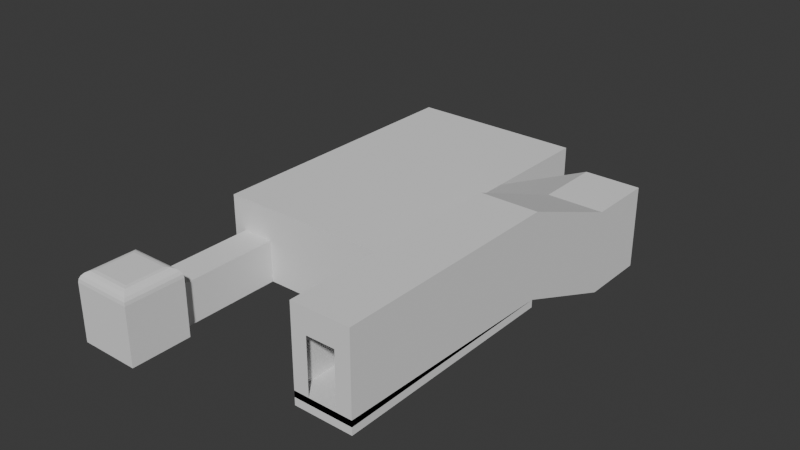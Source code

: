 # Source: dungeon-1.blend  (saved by Blender 4.2.66; exported with 4.5.12 LTS)
import bpy
from mathutils import Matrix  # noqa: F401  (used for matrix-valued properties, if any)

bpy.ops.wm.read_factory_settings(use_empty=True)
scene = bpy.context.scene
scene.name = 'Scene'

# ---- collections
col_collection = bpy.data.collections.new('Collection'); scene.collection.children.link(col_collection)

# ---- world
world_world = bpy.data.worlds.new('World'); scene.world = world_world
world_world.use_nodes = True; world_world.node_tree.nodes.clear()
_N = world_world.node_tree.nodes; _L = world_world.node_tree.links
n0 = _N.new('ShaderNodeOutputWorld'); n0.name = 'World Output'; n0.location = (300, 300)
n1 = _N.new('ShaderNodeBackground'); n1.name = 'Background'; n1.location = (10, 300)
n1.inputs[0].default_value = (0.05088, 0.05088, 0.05088, 1.0)
_L.new(n1.outputs[0], n0.inputs[0])
n0.is_active_output = True
world_world.color = (0.05088, 0.05088, 0.05088)
world_world.sun_shadow_jitter_overblur = 0.0

# ---- meshes
me_cube_001 = bpy.data.meshes.new('Cube.001')
me_cube_001.from_pydata([(-2.675, -10.75, 0.911), (-2.675, -10.75, 0.3464), (-2.675, 9.46, 0.3898), (-2.675, 10.75, 0.3464), (2.675, -10.75, 0.911), (2.675, -10.75, 0.3464), (2.675, 9.46, 0.3898), (2.675, 10.75, 0.3464), (-2.675, -10.75, -0.3464), (-2.675, 10.75, -0.3464), (2.675, -10.75, -0.3464), (2.675, 10.75, -0.3464), (-1.283, -10.75, 0.9147), (-2.675, 10.75, 0.3464), (2.675, 10.75, 0.3464), (1.283, -10.75, 0.9147), (-1.283, -10.75, 5.991), (-2.675, 10.75, 8.205), (2.675, 10.75, 8.205), (1.283, -10.75, 5.991), (-2.422, -10.5, 8.205), (-2.422, 10.5, 8.205), (2.422, 10.5, 8.205), (2.422, -10.5, 8.205), (2.675, -10.75, 0.3464), (-2.675, -10.75, 0.3464), (2.675, -10.75, 8.205), (-2.675, -10.75, 8.205), (-2.675, 20.95, -3.583), (2.675, 20.95, -3.583), (2.675, 20.95, 4.276), (-2.675, 20.95, 4.276), (-2.675, 27.25, -3.583), (2.675, 27.25, -3.583), (2.675, 27.25, 4.276), (-2.675, 27.25, 4.276), (-12.01, 20.95, -7.67), (-12.01, 20.95, 0.1886), (-12.01, 27.25, -7.67), (-12.01, 27.25, 0.1886), (-30.43, 20.95, -7.67), (-30.43, 20.95, 0.1886), (-30.43, 27.25, -7.67), (-30.43, 27.25, 0.1886), (-12.01, 9.059, -7.67), (-12.01, 9.059, 0.1886), (-12.01, 39.14, -7.67), (-12.01, 39.14, 0.1886), (-30.43, 9.059, -7.67), (-30.43, 9.059, 0.1886), (-30.43, 39.14, -7.67), (-30.43, 39.14, 0.1886), (-25.65, 27.25, -7.67), (-25.65, 27.25, 0.1886), (-25.65, 20.95, 0.1886), (-25.65, 20.95, -7.67), (-25.65, 39.14, -7.67), (-25.65, 39.14, 0.1886), (-25.65, 9.059, 0.1886), (-25.65, 9.059, -7.67), (-29.09, 27.25, -7.67), (-29.09, 39.14, -7.67), (-29.09, 27.25, 0.1886), (-29.09, 20.95, 0.1886), (-29.09, 20.95, -7.67), (-29.09, 39.14, 0.1886), (-29.09, 9.059, 0.1886), (-29.09, 9.059, -7.67), (2.675, 10.75, 4.767), (-2.675, 10.75, 4.767), (2.675, -10.75, 4.767), (-2.675, -10.75, 4.767), (1.283, -10.75, 4.394), (-1.283, -10.75, 4.394), (2.675, 20.95, 0.838), (-2.675, 20.95, 0.838), (2.675, 27.25, 0.838), (-2.675, 27.25, 0.838), (-12.01, 20.95, -3.249), (-12.01, 27.25, -3.249), (-30.43, 20.95, -3.249), (-30.43, 27.25, -3.249), (-12.01, 9.059, -3.249), (-12.01, 39.14, -3.249), (-30.43, 9.059, -3.249), (-30.43, 39.14, -3.249), (-25.65, 9.059, -3.249), (-25.65, 39.14, -3.249), (-29.09, 9.059, -3.249), (-29.09, 39.14, -3.249), (-29.09, -2.57, -7.67), (-25.65, -2.57, -7.67), (-25.65, -2.57, -3.249), (-29.09, -2.57, -3.249), (-29.09, -8.935, -7.67), (-25.65, -8.935, -7.67), (-25.65, -8.935, -3.249), (-29.09, -8.935, -3.249), (-24.2, -2.57, -3.249), (-24.2, -2.57, -7.67), (-30.55, -2.57, -3.249), (-30.55, -2.57, -7.67), (-24.2, -8.935, -3.249), (-24.2, -8.935, -7.67), (-30.55, -8.935, -3.249), (-30.55, -8.935, -7.67), (-25.65, -3.709, -0.451), (-25.65, -2.57, -1.59), (-25.65, -3.357, -0.5067), (-25.65, -3.04, -0.6685), (-25.65, -2.788, -0.9204), (-25.65, -2.626, -1.238), (-29.09, -2.57, -1.59), (-29.09, -3.709, -0.451), (-29.09, -2.626, -1.238), (-29.09, -2.788, -0.9204), (-29.09, -3.04, -0.6685), (-29.09, -3.357, -0.5067), (-25.65, -8.935, -1.59), (-25.65, -7.796, -0.451), (-25.65, -8.879, -1.238), (-25.65, -8.717, -0.9204), (-25.65, -8.465, -0.6685), (-25.65, -8.148, -0.5067), (-29.09, -7.796, -0.451), (-29.09, -8.935, -1.59), (-29.09, -8.148, -0.5067), (-29.09, -8.465, -0.6685), (-29.09, -8.717, -0.9204), (-29.09, -8.879, -1.238), (-30.55, -8.935, -1.59), (-29.41, -7.796, -0.451), (-30.49, -8.879, -1.238), (-30.33, -8.717, -0.9204), (-30.08, -8.465, -0.6685), (-29.76, -8.148, -0.5067), (-29.41, -3.709, -0.451), (-30.55, -2.57, -1.59), (-29.76, -3.357, -0.5067), (-30.08, -3.04, -0.6685), (-30.33, -2.788, -0.9204), (-30.49, -2.626, -1.238), (-25.34, -7.796, -0.451), (-24.2, -8.935, -1.59), (-24.98, -8.148, -0.5067), (-24.67, -8.465, -0.6685), (-24.41, -8.717, -0.9204), (-24.25, -8.879, -1.238), (-24.2, -2.57, -1.59), (-25.34, -3.709, -0.451), (-24.25, -2.626, -1.238), (-24.41, -2.788, -0.9204), (-24.67, -3.04, -0.6685), (-24.98, -3.357, -0.5067)], [], [(0, 2, 3, 1), (2, 6, 7, 3), (6, 4, 5, 7), (4, 0, 1, 5), (2, 0, 4, 6), (8, 25, 13, 9), (9, 13, 14, 11), (11, 14, 24, 10), (10, 24, 25, 8), (9, 11, 10, 8), (70, 68, 18, 26), (17, 18, 30, 31), (20, 21, 17, 27), (21, 22, 18, 17), (22, 23, 26, 18), (23, 20, 27, 26), (20, 23, 22, 21), (69, 71, 27, 17), (69, 17, 31, 75), (31, 30, 34, 35), (15, 12, 25, 24), (16, 19, 26, 27), (72, 15, 24, 70), (73, 16, 27, 71), (14, 13, 28, 29), (68, 14, 29, 74), (76, 77, 35, 34), (74, 29, 33, 76), (77, 32, 38, 79), (29, 28, 32, 33), (79, 38, 46, 83), (32, 28, 36, 38), (75, 31, 37, 78), (31, 35, 39, 37), (80, 41, 43, 81), (63, 62, 43, 41), (60, 42, 50, 61), (60, 64, 40, 42), (89, 61, 50, 85), (88, 66, 49, 84), (80, 40, 48, 84), (55, 36, 44, 59), (53, 39, 47, 57), (78, 37, 45, 82), (81, 43, 51, 85), (63, 41, 49, 66), (37, 54, 58, 45), (62, 53, 57, 65), (64, 55, 59, 67), (82, 45, 58, 86), (83, 46, 56, 87), (38, 36, 55, 52), (38, 52, 56, 46), (37, 39, 53, 54), (40, 64, 67, 48), (43, 62, 65, 51), (54, 63, 66, 58), (86, 58, 66, 88), (87, 56, 61, 89), (52, 55, 64, 60), (52, 60, 61, 56), (54, 53, 62, 63), (57, 87, 89, 65), (59, 86, 92, 91), (47, 83, 87, 57), (44, 82, 86, 59), (42, 81, 85, 50), (36, 78, 82, 44), (41, 80, 84, 49), (67, 88, 84, 48), (65, 89, 85, 51), (40, 80, 81, 42), (28, 75, 78, 36), (39, 79, 83, 47), (35, 77, 79, 39), (30, 74, 76, 34), (33, 32, 77, 76), (18, 68, 74, 30), (12, 73, 71, 25), (19, 72, 70, 26), (13, 69, 75, 28), (13, 25, 71, 69), (24, 14, 68, 70), (96, 102, 143, 118), (86, 88, 93, 92), (67, 59, 91, 90), (88, 67, 90, 93), (95, 96, 97, 94), (90, 91, 95, 94), (104, 97, 125, 130), (124, 113, 136, 131), (100, 101, 105, 104), (99, 98, 102, 103), (93, 90, 101, 100), (96, 95, 103, 102), (95, 91, 99, 103), (90, 94, 105, 101), (91, 92, 98, 99), (94, 97, 104, 105), (97, 96, 118, 125), (106, 119, 142, 149), (98, 92, 107, 148), (100, 104, 130, 137), (93, 100, 137, 112), (106, 113, 124, 119), (102, 98, 148, 143), (107, 112, 114, 111), (111, 114, 115, 110), (110, 115, 116, 109), (109, 116, 117, 108), (108, 117, 113, 106), (119, 124, 126, 123), (123, 126, 127, 122), (122, 127, 128, 121), (121, 128, 129, 120), (120, 129, 125, 118), (131, 136, 138, 135), (135, 138, 139, 134), (134, 139, 140, 133), (133, 140, 141, 132), (132, 141, 137, 130), (143, 148, 150, 147), (147, 150, 151, 146), (146, 151, 152, 145), (145, 152, 153, 144), (144, 153, 149, 142), (118, 143, 147, 120), (120, 147, 146, 121), (121, 146, 145, 122), (122, 145, 144, 123), (123, 144, 142, 119), (148, 107, 111, 150), (150, 111, 110, 151), (151, 110, 109, 152), (152, 109, 108, 153), (153, 108, 106, 149), (112, 137, 141, 114), (114, 141, 140, 115), (115, 140, 139, 116), (116, 139, 138, 117), (117, 138, 136, 113), (130, 125, 129, 132), (132, 129, 128, 133), (133, 128, 127, 134), (134, 127, 126, 135), (135, 126, 124, 131), (92, 93, 112, 107)])
_uv = me_cube_001.uv_layers.new(name='UVMap')
_uv.uv.foreach_set('vector', [0.375, 0.0, 0.375, 0.25, 0.625, 0.25, 0.625, 0.0, 0.375, 0.25, 0.375, 0.5, 0.625, 0.5, 0.625, 0.25, 0.375, 0.5, 0.375, 0.75, 0.625, 0.75, 0.625, 0.5, 0.375, 0.75, 0.375, 1.0, 0.625, 1.0, 0.625, 0.75, 0.125, 0.5, 0.125, 0.75, 0.375, 0.75, 0.375, 0.5, 0.375, 0.0, 0.625, 0.0, 0.625, 0.25, 0.375, 0.25, 0.375, 0.25, 0.625, 0.25, 0.625, 0.5, 0.375, 0.5, 0.375, 0.5, 0.625, 0.5, 0.625, 0.75, 0.375, 0.75, 0.375, 0.75, 0.625, 0.75, 0.625, 1.0, 0.375, 1.0, 0.125, 0.5, 0.375, 0.5, 0.375, 0.75, 0.125, 0.75, 0.625, 0.75, 0.625, 0.5, 0.625, 0.5, 0.625, 0.75, 0.875, 0.5, 0.625, 0.5, 0.625, 0.5, 0.875, 0.5, 0.8632, 0.7471, 0.8632, 0.5029, 0.875, 0.5, 0.875, 0.75, 0.8632, 0.5029, 0.6368, 0.5029, 0.625, 0.5, 0.875, 0.5, 0.6368, 0.5029, 0.6368, 0.7471, 0.625, 0.75, 0.625, 0.5, 0.6368, 0.7471, 0.8632, 0.7471, 0.875, 0.75, 0.625, 0.75, 0.8632, 0.7471, 0.6368, 0.7471, 0.6368, 0.5029, 0.8632, 0.5029, 0.625, 0.25, 0.625, 0.0, 0.625, 0.0, 0.625, 0.25, 0.625, 0.25, 0.625, 0.25, 0.625, 0.25, 0.625, 0.25, 0.875, 0.5, 0.625, 0.5, 0.625, 0.5, 0.875, 0.5, 0.625, 0.815, 0.625, 0.935, 0.625, 1.0, 0.625, 0.75, 0.625, 0.935, 0.625, 0.815, 0.625, 0.75, 0.625, 1.0, 0.625, 0.815, 0.625, 0.815, 0.625, 0.75, 0.625, 0.75, 0.625, 0.935, 0.625, 0.935, 0.625, 1.0, 0.625, 1.0, 0.625, 0.5, 0.625, 0.25, 0.625, 0.25, 0.625, 0.5, 0.625, 0.5, 0.625, 0.5, 0.625, 0.5, 0.625, 0.5, 0.625, 0.5, 0.625, 0.25, 0.625, 0.25, 0.625, 0.5, 0.625, 0.5, 0.625, 0.5, 0.625, 0.5, 0.625, 0.5, 0.625, 0.25, 0.625, 0.25, 0.625, 0.25, 0.625, 0.25, 0.625, 0.5, 0.625, 0.25, 0.625, 0.25, 0.625, 0.5, 0.625, 0.25, 0.625, 0.25, 0.625, 0.25, 0.625, 0.25, 0.625, 0.25, 0.625, 0.25, 0.625, 0.25, 0.625, 0.25, 0.625, 0.25, 0.625, 0.25, 0.625, 0.25, 0.625, 0.25, 0.875, 0.5, 0.875, 0.5, 0.875, 0.5, 0.875, 0.5, 0.625, 0.25, 0.625, 0.25, 0.625, 0.25, 0.625, 0.25, 0.875, 0.5, 0.875, 0.5, 0.875, 0.5, 0.875, 0.5, 0.625, 0.25, 0.625, 0.25, 0.625, 0.25, 0.625, 0.25, 0.625, 0.25, 0.625, 0.25, 0.625, 0.25, 0.625, 0.25, 0.625, 0.25, 0.625, 0.25, 0.625, 0.25, 0.625, 0.25, 0.625, 0.25, 0.625, 0.25, 0.625, 0.25, 0.625, 0.25, 0.625, 0.25, 0.625, 0.25, 0.625, 0.25, 0.625, 0.25, 0.625, 0.25, 0.625, 0.25, 0.625, 0.25, 0.625, 0.25, 0.875, 0.5, 0.875, 0.5, 0.875, 0.5, 0.875, 0.5, 0.625, 0.25, 0.625, 0.25, 0.625, 0.25, 0.625, 0.25, 0.625, 0.25, 0.625, 0.25, 0.625, 0.25, 0.625, 0.25, 0.875, 0.5, 0.875, 0.5, 0.875, 0.5, 0.875, 0.5, 0.875, 0.5, 0.875, 0.5, 0.875, 0.5, 0.875, 0.5, 0.875, 0.5, 0.875, 0.5, 0.875, 0.5, 0.875, 0.5, 0.625, 0.25, 0.625, 0.25, 0.625, 0.25, 0.625, 0.25, 0.625, 0.25, 0.625, 0.25, 0.625, 0.25, 0.625, 0.25, 0.625, 0.25, 0.625, 0.25, 0.625, 0.25, 0.625, 0.25, 0.625, 0.25, 0.625, 0.25, 0.625, 0.25, 0.625, 0.25, 0.625, 0.25, 0.625, 0.25, 0.625, 0.25, 0.625, 0.25, 0.875, 0.5, 0.875, 0.5, 0.875, 0.5, 0.875, 0.5, 0.625, 0.25, 0.625, 0.25, 0.625, 0.25, 0.625, 0.25, 0.875, 0.5, 0.875, 0.5, 0.875, 0.5, 0.875, 0.5, 0.875, 0.5, 0.875, 0.5, 0.875, 0.5, 0.875, 0.5, 0.625, 0.25, 0.625, 0.25, 0.625, 0.25, 0.625, 0.25, 0.625, 0.25, 0.625, 0.25, 0.625, 0.25, 0.625, 0.25, 0.625, 0.25, 0.625, 0.25, 0.625, 0.25, 0.625, 0.25, 0.625, 0.25, 0.625, 0.25, 0.625, 0.25, 0.625, 0.25, 0.875, 0.5, 0.875, 0.5, 0.875, 0.5, 0.875, 0.5, 0.625, 0.25, 0.625, 0.25, 0.625, 0.25, 0.625, 0.25, 0.625, 0.25, 0.625, 0.25, 0.625, 0.25, 0.625, 0.25, 0.625, 0.25, 0.625, 0.25, 0.625, 0.25, 0.625, 0.25, 0.625, 0.25, 0.625, 0.25, 0.625, 0.25, 0.625, 0.25, 0.625, 0.25, 0.625, 0.25, 0.625, 0.25, 0.625, 0.25, 0.625, 0.25, 0.625, 0.25, 0.625, 0.25, 0.625, 0.25, 0.625, 0.25, 0.625, 0.25, 0.625, 0.25, 0.625, 0.25, 0.625, 0.25, 0.625, 0.25, 0.625, 0.25, 0.625, 0.25, 0.625, 0.25, 0.625, 0.25, 0.625, 0.25, 0.625, 0.25, 0.625, 0.25, 0.625, 0.25, 0.625, 0.25, 0.625, 0.25, 0.625, 0.25, 0.625, 0.25, 0.625, 0.25, 0.625, 0.25, 0.625, 0.25, 0.625, 0.25, 0.625, 0.25, 0.625, 0.25, 0.625, 0.25, 0.625, 0.25, 0.625, 0.25, 0.625, 0.25, 0.625, 0.5, 0.625, 0.5, 0.625, 0.5, 0.625, 0.5, 0.625, 0.5, 0.625, 0.25, 0.625, 0.25, 0.625, 0.5, 0.625, 0.5, 0.625, 0.5, 0.625, 0.5, 0.625, 0.5, 0.625, 0.935, 0.625, 0.935, 0.625, 1.0, 0.625, 1.0, 0.625, 0.815, 0.625, 0.815, 0.625, 0.75, 0.625, 0.75, 0.625, 0.25, 0.625, 0.25, 0.625, 0.25, 0.625, 0.25, 0.625, 0.25, 0.625, 0.0, 0.625, 0.0, 0.625, 0.25, 0.625, 0.75, 0.625, 0.5, 0.625, 0.5, 0.625, 0.75, 0.625, 0.25, 0.625, 0.25, 0.625, 0.25, 0.625, 0.25, 0.625, 0.25, 0.625, 0.25, 0.625, 0.25, 0.625, 0.25, 0.625, 0.25, 0.625, 0.25, 0.625, 0.25, 0.625, 0.25, 0.625, 0.25, 0.625, 0.25, 0.625, 0.25, 0.625, 0.25, 0.625, 0.25, 0.625, 0.25, 0.625, 0.25, 0.625, 0.25, 0.625, 0.25, 0.625, 0.25, 0.625, 0.25, 0.625, 0.25, 0.625, 0.25, 0.625, 0.25, 0.625, 0.25, 0.625, 0.25, 0.625, 0.25, 0.625, 0.25, 0.625, 0.25, 0.625, 0.25, 0.625, 0.25, 0.625, 0.25, 0.625, 0.25, 0.625, 0.25, 0.625, 0.25, 0.625, 0.25, 0.625, 0.25, 0.625, 0.25, 0.625, 0.25, 0.625, 0.25, 0.625, 0.25, 0.625, 0.25, 0.625, 0.25, 0.625, 0.25, 0.625, 0.25, 0.625, 0.25, 0.625, 0.25, 0.625, 0.25, 0.625, 0.25, 0.625, 0.25, 0.625, 0.25, 0.625, 0.25, 0.625, 0.25, 0.625, 0.25, 0.625, 0.25, 0.625, 0.25, 0.625, 0.25, 0.625, 0.25, 0.625, 0.25, 0.625, 0.25, 0.625, 0.25, 0.625, 0.25, 0.625, 0.25, 0.625, 0.25, 0.625, 0.25, 0.625, 0.25, 0.625, 0.25, 0.625, 0.25, 0.625, 0.25, 0.625, 0.25, 0.625, 0.25, 0.625, 0.25, 0.625, 0.25, 0.625, 0.25, 0.625, 0.25, 0.625, 0.25, 0.625, 0.25, 0.625, 0.25, 0.625, 0.25, 0.625, 0.25, 0.625, 0.25, 0.625, 0.25, 0.625, 0.25, 0.625, 0.25, 0.625, 0.25, 0.625, 0.25, 0.625, 0.25, 0.625, 0.25, 0.625, 0.25, 0.625, 0.25, 0.625, 0.25, 0.625, 0.25, 0.625, 0.25, 0.625, 0.25, 0.625, 0.25, 0.625, 0.25, 0.625, 0.25, 0.625, 0.25, 0.625, 0.25, 0.625, 0.25, 0.625, 0.25, 0.625, 0.25, 0.625, 0.25, 0.625, 0.25, 0.625, 0.25, 0.625, 0.25, 0.625, 0.25, 0.625, 0.25, 0.625, 0.25, 0.625, 0.25, 0.625, 0.25, 0.625, 0.25, 0.625, 0.25, 0.625, 0.25, 0.625, 0.25, 0.625, 0.25, 0.625, 0.25, 0.625, 0.25, 0.625, 0.25, 0.625, 0.25, 0.625, 0.25, 0.625, 0.25, 0.625, 0.25, 0.625, 0.25, 0.625, 0.25, 0.625, 0.25, 0.625, 0.25, 0.625, 0.25, 0.625, 0.25, 0.625, 0.25, 0.625, 0.25, 0.625, 0.25, 0.625, 0.25, 0.625, 0.25, 0.625, 0.25, 0.625, 0.25, 0.625, 0.25, 0.625, 0.25, 0.625, 0.25, 0.625, 0.25, 0.625, 0.25, 0.625, 0.25, 0.625, 0.25, 0.625, 0.25, 0.625, 0.25, 0.625, 0.25, 0.625, 0.25, 0.625, 0.25, 0.625, 0.25, 0.625, 0.25, 0.625, 0.25, 0.625, 0.25, 0.625, 0.25, 0.625, 0.25, 0.625, 0.25, 0.625, 0.25, 0.625, 0.25, 0.625, 0.25, 0.625, 0.25, 0.625, 0.25, 0.625, 0.25, 0.625, 0.25, 0.625, 0.25, 0.625, 0.25, 0.625, 0.25, 0.625, 0.25, 0.625, 0.25, 0.625, 0.25, 0.625, 0.25, 0.625, 0.25, 0.625, 0.25, 0.625, 0.25, 0.625, 0.25, 0.625, 0.25, 0.625, 0.25, 0.625, 0.25, 0.625, 0.25, 0.625, 0.25, 0.625, 0.25, 0.625, 0.25, 0.625, 0.25, 0.625, 0.25, 0.625, 0.25, 0.625, 0.25, 0.625, 0.25, 0.625, 0.25, 0.625, 0.25, 0.625, 0.25, 0.625, 0.25, 0.625, 0.25, 0.625, 0.25, 0.625, 0.25, 0.625, 0.25, 0.625, 0.25, 0.625, 0.25, 0.625, 0.25, 0.625, 0.25, 0.625, 0.25, 0.625, 0.25, 0.625, 0.25, 0.625, 0.25, 0.625, 0.25, 0.625, 0.25, 0.625, 0.25, 0.625, 0.25, 0.625, 0.25, 0.625, 0.25, 0.625, 0.25, 0.625, 0.25, 0.625, 0.25, 0.625, 0.25, 0.625, 0.25, 0.625, 0.25, 0.625, 0.25, 0.625, 0.25, 0.625, 0.25, 0.625, 0.25, 0.625, 0.25, 0.625, 0.25, 0.625, 0.25, 0.625, 0.25, 0.625, 0.25, 0.625, 0.25, 0.625, 0.25, 0.625, 0.25, 0.625, 0.25, 0.625, 0.25, 0.625, 0.25, 0.625, 0.25, 0.625, 0.25, 0.625, 0.25, 0.625, 0.25, 0.625, 0.25, 0.625, 0.25, 0.625, 0.25, 0.625, 0.25, 0.625, 0.25, 0.625, 0.25, 0.625, 0.25, 0.625, 0.25, 0.625, 0.25, 0.625, 0.25, 0.625, 0.25, 0.625, 0.25, 0.625, 0.25, 0.625, 0.25, 0.625, 0.25, 0.625, 0.25, 0.625, 0.25, 0.625, 0.25, 0.625, 0.25, 0.625, 0.25, 0.625, 0.25, 0.625, 0.25])
me_cube_001.update()

# ---- objects
ob_cube = bpy.data.objects.new('Cube', me_cube_001)

# ---- transforms, parenting, visibility, modifiers, constraints
ob_cube.location = (0.0, 0.0, 0.0)

# ---- collection membership
col_collection.objects.link(ob_cube)

# ---- scene / render settings (as saved in the file)
scene.frame_start = 1; scene.frame_end = 250; scene.frame_set(1)
scene.render.engine = 'BLENDER_EEVEE_NEXT'
bpy.context.view_layer.update()

# ---- added for rendering (the .blend has no active camera and no usable light): camera, sun
cam_auto = bpy.data.cameras.new('AutoCamera')
cam_auto.lens = 50.0
cam_auto.sensor_width = 36.0
cam_auto.clip_end = 1006.97
ob_auto_camera = bpy.data.objects.new('AutoCamera', cam_auto)
scene.collection.objects.link(ob_auto_camera)
ob_auto_camera.location = (43.44, -54.6575, 46.1693)
ob_auto_camera.rotation_euler = (1.09748, -7.21219e-08, 0.694738)
scene.camera = ob_auto_camera
light_auto_sun = bpy.data.lights.new('AutoSun', 'SUN')
light_auto_sun.energy = 3.0
light_auto_sun.angle = 0.0523599
ob_auto_sun = bpy.data.objects.new('AutoSun', light_auto_sun)
scene.collection.objects.link(ob_auto_sun)
ob_auto_sun.rotation_euler = (0.872665, 0.174533, 0.523599)
bpy.context.view_layer.update()
